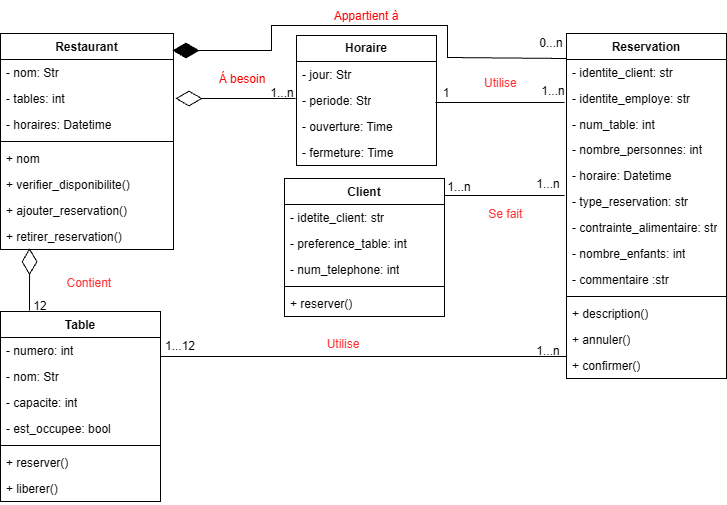

The diagram above was exported from draw.io. Its source (the exported page's mxGraphModel, read from the mxfile embedded in the PNG):
<mxGraphModel dx="786" dy="425" grid="0" gridSize="10" guides="1" tooltips="1" connect="1" arrows="1" fold="1" page="1" pageScale="1" pageWidth="1200" pageHeight="1920" background="light-dark(#FFFFFF,#000000)" math="0" shadow="0">
  <root>
    <mxCell id="0" />
    <mxCell id="1" parent="0" />
    <mxCell id="BQtO1h_HiYfyLS4px5h8-9" parent="1" style="swimlane;fontStyle=1;align=center;verticalAlign=top;childLayout=stackLayout;horizontal=1;startSize=26;horizontalStack=0;resizeParent=1;resizeParentMax=0;resizeLast=0;collapsible=1;marginBottom=0;whiteSpace=wrap;html=1;" value="Client" vertex="1">
      <mxGeometry height="138" width="160" x="339" y="193" as="geometry">
        <mxRectangle height="26" width="95" x="311" y="55" as="alternateBounds" />
      </mxGeometry>
    </mxCell>
    <mxCell id="BQtO1h_HiYfyLS4px5h8-10" parent="BQtO1h_HiYfyLS4px5h8-9" style="text;strokeColor=none;fillColor=none;align=left;verticalAlign=top;spacingLeft=4;spacingRight=4;overflow=hidden;rotatable=0;points=[[0,0.5],[1,0.5]];portConstraint=eastwest;whiteSpace=wrap;html=1;" value="- idetite_client: str" vertex="1">
      <mxGeometry height="26" width="160" y="26" as="geometry" />
    </mxCell>
    <mxCell id="BQtO1h_HiYfyLS4px5h8-26" parent="BQtO1h_HiYfyLS4px5h8-9" style="text;strokeColor=none;fillColor=none;align=left;verticalAlign=top;spacingLeft=4;spacingRight=4;overflow=hidden;rotatable=0;points=[[0,0.5],[1,0.5]];portConstraint=eastwest;whiteSpace=wrap;html=1;" value="- preference_table: int" vertex="1">
      <mxGeometry height="26" width="160" y="52" as="geometry" />
    </mxCell>
    <mxCell id="BQtO1h_HiYfyLS4px5h8-25" parent="BQtO1h_HiYfyLS4px5h8-9" style="text;strokeColor=none;fillColor=none;align=left;verticalAlign=top;spacingLeft=4;spacingRight=4;overflow=hidden;rotatable=0;points=[[0,0.5],[1,0.5]];portConstraint=eastwest;whiteSpace=wrap;html=1;" value="- num_telephone: int" vertex="1">
      <mxGeometry height="26" width="160" y="78" as="geometry" />
    </mxCell>
    <mxCell id="BQtO1h_HiYfyLS4px5h8-11" parent="BQtO1h_HiYfyLS4px5h8-9" style="line;strokeWidth=1;fillColor=none;align=left;verticalAlign=middle;spacingTop=-1;spacingLeft=3;spacingRight=3;rotatable=0;labelPosition=right;points=[];portConstraint=eastwest;strokeColor=inherit;" value="" vertex="1">
      <mxGeometry height="8" width="160" y="104" as="geometry" />
    </mxCell>
    <mxCell id="BQtO1h_HiYfyLS4px5h8-12" parent="BQtO1h_HiYfyLS4px5h8-9" style="text;strokeColor=none;fillColor=none;align=left;verticalAlign=top;spacingLeft=4;spacingRight=4;overflow=hidden;rotatable=0;points=[[0,0.5],[1,0.5]];portConstraint=eastwest;whiteSpace=wrap;html=1;" value="+ reserver()" vertex="1">
      <mxGeometry height="26" width="160" y="112" as="geometry" />
    </mxCell>
    <mxCell id="BQtO1h_HiYfyLS4px5h8-13" parent="1" style="swimlane;fontStyle=1;align=center;verticalAlign=top;childLayout=stackLayout;horizontal=1;startSize=26;horizontalStack=0;resizeParent=1;resizeParentMax=0;resizeLast=0;collapsible=1;marginBottom=0;whiteSpace=wrap;html=1;" value="Restaurant" vertex="1">
      <mxGeometry height="216" width="173" x="55" y="48" as="geometry">
        <mxRectangle height="26" width="94" x="533" y="36" as="alternateBounds" />
      </mxGeometry>
    </mxCell>
    <mxCell id="BQtO1h_HiYfyLS4px5h8-14" parent="BQtO1h_HiYfyLS4px5h8-13" style="text;strokeColor=none;fillColor=none;align=left;verticalAlign=top;spacingLeft=4;spacingRight=4;overflow=hidden;rotatable=0;points=[[0,0.5],[1,0.5]];portConstraint=eastwest;whiteSpace=wrap;html=1;" value="- nom: Str" vertex="1">
      <mxGeometry height="26" width="173" y="26" as="geometry" />
    </mxCell>
    <mxCell id="BQtO1h_HiYfyLS4px5h8-30" parent="BQtO1h_HiYfyLS4px5h8-13" style="text;strokeColor=none;fillColor=none;align=left;verticalAlign=top;spacingLeft=4;spacingRight=4;overflow=hidden;rotatable=0;points=[[0,0.5],[1,0.5]];portConstraint=eastwest;whiteSpace=wrap;html=1;" value="- tables: int" vertex="1">
      <mxGeometry height="26" width="173" y="52" as="geometry" />
    </mxCell>
    <mxCell id="BQtO1h_HiYfyLS4px5h8-29" parent="BQtO1h_HiYfyLS4px5h8-13" style="text;strokeColor=none;fillColor=none;align=left;verticalAlign=top;spacingLeft=4;spacingRight=4;overflow=hidden;rotatable=0;points=[[0,0.5],[1,0.5]];portConstraint=eastwest;whiteSpace=wrap;html=1;" value="- horaires: Datetime" vertex="1">
      <mxGeometry height="26" width="173" y="78" as="geometry" />
    </mxCell>
    <mxCell id="BQtO1h_HiYfyLS4px5h8-15" parent="BQtO1h_HiYfyLS4px5h8-13" style="line;strokeWidth=1;fillColor=none;align=left;verticalAlign=middle;spacingTop=-1;spacingLeft=3;spacingRight=3;rotatable=0;labelPosition=right;points=[];portConstraint=eastwest;strokeColor=inherit;" value="" vertex="1">
      <mxGeometry height="8" width="173" y="104" as="geometry" />
    </mxCell>
    <mxCell id="Wj6qxKzkr3X9TrHuKAtO-3" parent="BQtO1h_HiYfyLS4px5h8-13" style="text;strokeColor=none;fillColor=none;align=left;verticalAlign=top;spacingLeft=4;spacingRight=4;overflow=hidden;rotatable=0;points=[[0,0.5],[1,0.5]];portConstraint=eastwest;whiteSpace=wrap;html=1;" value="+ nom" vertex="1">
      <mxGeometry height="26" width="173" y="112" as="geometry" />
    </mxCell>
    <mxCell id="BQtO1h_HiYfyLS4px5h8-34" parent="BQtO1h_HiYfyLS4px5h8-13" style="text;strokeColor=none;fillColor=none;align=left;verticalAlign=top;spacingLeft=4;spacingRight=4;overflow=hidden;rotatable=0;points=[[0,0.5],[1,0.5]];portConstraint=eastwest;whiteSpace=wrap;html=1;" value="+ verifier_disponibilite(&lt;span style=&quot;background-color: transparent; color: light-dark(rgb(0, 0, 0), rgb(255, 255, 255));&quot;&gt;)&lt;/span&gt;" vertex="1">
      <mxGeometry height="26" width="173" y="138" as="geometry" />
    </mxCell>
    <mxCell id="BQtO1h_HiYfyLS4px5h8-47" parent="BQtO1h_HiYfyLS4px5h8-13" style="text;strokeColor=none;fillColor=none;align=left;verticalAlign=top;spacingLeft=4;spacingRight=4;overflow=hidden;rotatable=0;points=[[0,0.5],[1,0.5]];portConstraint=eastwest;whiteSpace=wrap;html=1;" value="+ ajouter_reservation(&lt;span style=&quot;background-color: transparent; color: light-dark(rgb(0, 0, 0), rgb(255, 255, 255));&quot;&gt;)&lt;/span&gt;" vertex="1">
      <mxGeometry height="26" width="173" y="164" as="geometry" />
    </mxCell>
    <mxCell id="BQtO1h_HiYfyLS4px5h8-57" parent="BQtO1h_HiYfyLS4px5h8-13" style="text;strokeColor=none;fillColor=none;align=left;verticalAlign=top;spacingLeft=4;spacingRight=4;overflow=hidden;rotatable=0;points=[[0,0.5],[1,0.5]];portConstraint=eastwest;whiteSpace=wrap;html=1;" value="+ retirer_reservation()" vertex="1">
      <mxGeometry height="26" width="173" y="190" as="geometry" />
    </mxCell>
    <mxCell id="BQtO1h_HiYfyLS4px5h8-40" parent="1" style="swimlane;fontStyle=1;align=center;verticalAlign=top;childLayout=stackLayout;horizontal=1;startSize=26;horizontalStack=0;resizeParent=1;resizeParentMax=0;resizeLast=0;collapsible=1;marginBottom=0;whiteSpace=wrap;html=1;" value="Table" vertex="1">
      <mxGeometry height="190" width="160" x="55" y="326" as="geometry" />
    </mxCell>
    <mxCell id="BQtO1h_HiYfyLS4px5h8-41" parent="BQtO1h_HiYfyLS4px5h8-40" style="text;strokeColor=none;fillColor=none;align=left;verticalAlign=top;spacingLeft=4;spacingRight=4;overflow=hidden;rotatable=0;points=[[0,0.5],[1,0.5]];portConstraint=eastwest;whiteSpace=wrap;html=1;" value="- numero: int" vertex="1">
      <mxGeometry height="26" width="160" y="26" as="geometry" />
    </mxCell>
    <mxCell id="BQtO1h_HiYfyLS4px5h8-51" parent="BQtO1h_HiYfyLS4px5h8-40" style="text;strokeColor=none;fillColor=none;align=left;verticalAlign=top;spacingLeft=4;spacingRight=4;overflow=hidden;rotatable=0;points=[[0,0.5],[1,0.5]];portConstraint=eastwest;whiteSpace=wrap;html=1;" value="- nom: Str" vertex="1">
      <mxGeometry height="26" width="160" y="52" as="geometry" />
    </mxCell>
    <mxCell id="BQtO1h_HiYfyLS4px5h8-50" parent="BQtO1h_HiYfyLS4px5h8-40" style="text;strokeColor=none;fillColor=none;align=left;verticalAlign=top;spacingLeft=4;spacingRight=4;overflow=hidden;rotatable=0;points=[[0,0.5],[1,0.5]];portConstraint=eastwest;whiteSpace=wrap;html=1;" value="- capacite: int" vertex="1">
      <mxGeometry height="26" width="160" y="78" as="geometry" />
    </mxCell>
    <mxCell id="BQtO1h_HiYfyLS4px5h8-49" parent="BQtO1h_HiYfyLS4px5h8-40" style="text;strokeColor=none;fillColor=none;align=left;verticalAlign=top;spacingLeft=4;spacingRight=4;overflow=hidden;rotatable=0;points=[[0,0.5],[1,0.5]];portConstraint=eastwest;whiteSpace=wrap;html=1;" value="- est_occupee: bool" vertex="1">
      <mxGeometry height="26" width="160" y="104" as="geometry" />
    </mxCell>
    <mxCell id="BQtO1h_HiYfyLS4px5h8-42" parent="BQtO1h_HiYfyLS4px5h8-40" style="line;strokeWidth=1;fillColor=none;align=left;verticalAlign=middle;spacingTop=-1;spacingLeft=3;spacingRight=3;rotatable=0;labelPosition=right;points=[];portConstraint=eastwest;strokeColor=inherit;" value="" vertex="1">
      <mxGeometry height="8" width="160" y="130" as="geometry" />
    </mxCell>
    <mxCell id="BQtO1h_HiYfyLS4px5h8-43" parent="BQtO1h_HiYfyLS4px5h8-40" style="text;strokeColor=none;fillColor=none;align=left;verticalAlign=top;spacingLeft=4;spacingRight=4;overflow=hidden;rotatable=0;points=[[0,0.5],[1,0.5]];portConstraint=eastwest;whiteSpace=wrap;html=1;" value="+ reserver()" vertex="1">
      <mxGeometry height="26" width="160" y="138" as="geometry" />
    </mxCell>
    <mxCell id="BQtO1h_HiYfyLS4px5h8-56" parent="BQtO1h_HiYfyLS4px5h8-40" style="text;strokeColor=none;fillColor=none;align=left;verticalAlign=top;spacingLeft=4;spacingRight=4;overflow=hidden;rotatable=0;points=[[0,0.5],[1,0.5]];portConstraint=eastwest;whiteSpace=wrap;html=1;" value="+ liberer()" vertex="1">
      <mxGeometry height="26" width="160" y="164" as="geometry" />
    </mxCell>
    <mxCell id="BQtO1h_HiYfyLS4px5h8-62" parent="1" style="swimlane;fontStyle=0;childLayout=stackLayout;horizontal=1;startSize=26;fillColor=none;horizontalStack=0;resizeParent=1;resizeParentMax=0;resizeLast=0;collapsible=1;marginBottom=0;whiteSpace=wrap;html=1;" value="&lt;span style=&quot;font-weight: 700;&quot;&gt;Horaire&lt;/span&gt;" vertex="1">
      <mxGeometry height="130" width="140" x="351" y="50" as="geometry" />
    </mxCell>
    <mxCell id="BQtO1h_HiYfyLS4px5h8-63" parent="BQtO1h_HiYfyLS4px5h8-62" style="text;strokeColor=none;fillColor=none;align=left;verticalAlign=top;spacingLeft=4;spacingRight=4;overflow=hidden;rotatable=0;points=[[0,0.5],[1,0.5]];portConstraint=eastwest;whiteSpace=wrap;html=1;" value="- jour: Str&amp;nbsp;" vertex="1">
      <mxGeometry height="26" width="140" y="26" as="geometry" />
    </mxCell>
    <mxCell id="BQtO1h_HiYfyLS4px5h8-64" parent="BQtO1h_HiYfyLS4px5h8-62" style="text;strokeColor=none;fillColor=none;align=left;verticalAlign=top;spacingLeft=4;spacingRight=4;overflow=hidden;rotatable=0;points=[[0,0.5],[1,0.5]];portConstraint=eastwest;whiteSpace=wrap;html=1;" value="- periode: Str" vertex="1">
      <mxGeometry height="26" width="140" y="52" as="geometry" />
    </mxCell>
    <mxCell id="BQtO1h_HiYfyLS4px5h8-65" parent="BQtO1h_HiYfyLS4px5h8-62" style="text;strokeColor=none;fillColor=none;align=left;verticalAlign=top;spacingLeft=4;spacingRight=4;overflow=hidden;rotatable=0;points=[[0,0.5],[1,0.5]];portConstraint=eastwest;whiteSpace=wrap;html=1;" value="- ouverture: Time" vertex="1">
      <mxGeometry height="26" width="140" y="78" as="geometry" />
    </mxCell>
    <mxCell id="BQtO1h_HiYfyLS4px5h8-66" parent="BQtO1h_HiYfyLS4px5h8-62" style="text;strokeColor=none;fillColor=none;align=left;verticalAlign=top;spacingLeft=4;spacingRight=4;overflow=hidden;rotatable=0;points=[[0,0.5],[1,0.5]];portConstraint=eastwest;whiteSpace=wrap;html=1;" value="- fermeture: Time" vertex="1">
      <mxGeometry height="26" width="140" y="104" as="geometry" />
    </mxCell>
    <mxCell id="BQtO1h_HiYfyLS4px5h8-5" parent="1" style="swimlane;fontStyle=1;align=center;verticalAlign=top;childLayout=stackLayout;horizontal=1;startSize=26;horizontalStack=0;resizeParent=1;resizeParentMax=0;resizeLast=0;collapsible=1;marginBottom=0;whiteSpace=wrap;html=1;" value="Reservation" vertex="1">
      <mxGeometry height="345" width="160" x="621" y="48" as="geometry" />
    </mxCell>
    <mxCell id="BQtO1h_HiYfyLS4px5h8-6" parent="BQtO1h_HiYfyLS4px5h8-5" style="text;strokeColor=none;fillColor=none;align=left;verticalAlign=top;spacingLeft=4;spacingRight=4;overflow=hidden;rotatable=0;points=[[0,0.5],[1,0.5]];portConstraint=eastwest;whiteSpace=wrap;html=1;" value="- identite_client: str" vertex="1">
      <mxGeometry height="26" width="160" y="26" as="geometry" />
    </mxCell>
    <mxCell id="BQtO1h_HiYfyLS4px5h8-24" parent="BQtO1h_HiYfyLS4px5h8-5" style="text;strokeColor=none;fillColor=none;align=left;verticalAlign=top;spacingLeft=4;spacingRight=4;overflow=hidden;rotatable=0;points=[[0,0.5],[1,0.5]];portConstraint=eastwest;whiteSpace=wrap;html=1;" value="- identite_employe: str" vertex="1">
      <mxGeometry height="26" width="160" y="52" as="geometry" />
    </mxCell>
    <mxCell id="BQtO1h_HiYfyLS4px5h8-18" parent="BQtO1h_HiYfyLS4px5h8-5" style="text;strokeColor=none;fillColor=none;align=left;verticalAlign=top;spacingLeft=4;spacingRight=4;overflow=hidden;rotatable=0;points=[[0,0.5],[1,0.5]];portConstraint=eastwest;whiteSpace=wrap;html=1;" value="- num_table: int" vertex="1">
      <mxGeometry height="25" width="160" y="78" as="geometry" />
    </mxCell>
    <mxCell id="BQtO1h_HiYfyLS4px5h8-17" parent="BQtO1h_HiYfyLS4px5h8-5" style="text;strokeColor=none;fillColor=none;align=left;verticalAlign=top;spacingLeft=4;spacingRight=4;overflow=hidden;rotatable=0;points=[[0,0.5],[1,0.5]];portConstraint=eastwest;whiteSpace=wrap;html=1;" value="- nombre_personnes: int" vertex="1">
      <mxGeometry height="26" width="160" y="103" as="geometry" />
    </mxCell>
    <mxCell id="BQtO1h_HiYfyLS4px5h8-21" parent="BQtO1h_HiYfyLS4px5h8-5" style="text;strokeColor=none;fillColor=none;align=left;verticalAlign=top;spacingLeft=4;spacingRight=4;overflow=hidden;rotatable=0;points=[[0,0.5],[1,0.5]];portConstraint=eastwest;whiteSpace=wrap;html=1;" value="- horaire: Datetime&amp;nbsp;&amp;nbsp;" vertex="1">
      <mxGeometry height="26" width="160" y="129" as="geometry" />
    </mxCell>
    <mxCell id="BQtO1h_HiYfyLS4px5h8-20" parent="BQtO1h_HiYfyLS4px5h8-5" style="text;strokeColor=none;fillColor=none;align=left;verticalAlign=top;spacingLeft=4;spacingRight=4;overflow=hidden;rotatable=0;points=[[0,0.5],[1,0.5]];portConstraint=eastwest;whiteSpace=wrap;html=1;" value="- type_reservation: str" vertex="1">
      <mxGeometry height="26" width="160" y="155" as="geometry" />
    </mxCell>
    <mxCell id="BQtO1h_HiYfyLS4px5h8-19" parent="BQtO1h_HiYfyLS4px5h8-5" style="text;strokeColor=none;fillColor=none;align=left;verticalAlign=top;spacingLeft=4;spacingRight=4;overflow=hidden;rotatable=0;points=[[0,0.5],[1,0.5]];portConstraint=eastwest;whiteSpace=wrap;html=1;" value="- contrainte_alimentaire: str" vertex="1">
      <mxGeometry height="26" width="160" y="181" as="geometry" />
    </mxCell>
    <mxCell id="BQtO1h_HiYfyLS4px5h8-23" parent="BQtO1h_HiYfyLS4px5h8-5" style="text;strokeColor=none;fillColor=none;align=left;verticalAlign=top;spacingLeft=4;spacingRight=4;overflow=hidden;rotatable=0;points=[[0,0.5],[1,0.5]];portConstraint=eastwest;whiteSpace=wrap;html=1;" value="- nombre_enfants: int" vertex="1">
      <mxGeometry height="26" width="160" y="207" as="geometry" />
    </mxCell>
    <mxCell id="BQtO1h_HiYfyLS4px5h8-22" parent="BQtO1h_HiYfyLS4px5h8-5" style="text;strokeColor=none;fillColor=none;align=left;verticalAlign=top;spacingLeft=4;spacingRight=4;overflow=hidden;rotatable=0;points=[[0,0.5],[1,0.5]];portConstraint=eastwest;whiteSpace=wrap;html=1;" value="- commentaire :str" vertex="1">
      <mxGeometry height="26" width="160" y="233" as="geometry" />
    </mxCell>
    <mxCell id="BQtO1h_HiYfyLS4px5h8-7" parent="BQtO1h_HiYfyLS4px5h8-5" style="line;strokeWidth=1;fillColor=none;align=left;verticalAlign=middle;spacingTop=-1;spacingLeft=3;spacingRight=3;rotatable=0;labelPosition=right;points=[];portConstraint=eastwest;strokeColor=inherit;" value="" vertex="1">
      <mxGeometry height="8" width="160" y="259" as="geometry" />
    </mxCell>
    <mxCell id="BQtO1h_HiYfyLS4px5h8-8" parent="BQtO1h_HiYfyLS4px5h8-5" style="text;strokeColor=none;fillColor=none;align=left;verticalAlign=top;spacingLeft=4;spacingRight=4;overflow=hidden;rotatable=0;points=[[0,0.5],[1,0.5]];portConstraint=eastwest;whiteSpace=wrap;html=1;" value="+ description()" vertex="1">
      <mxGeometry height="26" width="160" y="267" as="geometry" />
    </mxCell>
    <mxCell id="BQtO1h_HiYfyLS4px5h8-68" parent="BQtO1h_HiYfyLS4px5h8-5" style="text;strokeColor=none;fillColor=none;align=left;verticalAlign=top;spacingLeft=4;spacingRight=4;overflow=hidden;rotatable=0;points=[[0,0.5],[1,0.5]];portConstraint=eastwest;whiteSpace=wrap;html=1;" value="+ annuler()" vertex="1">
      <mxGeometry height="26" width="160" y="293" as="geometry" />
    </mxCell>
    <mxCell id="BQtO1h_HiYfyLS4px5h8-69" parent="BQtO1h_HiYfyLS4px5h8-5" style="text;strokeColor=none;fillColor=none;align=left;verticalAlign=top;spacingLeft=4;spacingRight=4;overflow=hidden;rotatable=0;points=[[0,0.5],[1,0.5]];portConstraint=eastwest;whiteSpace=wrap;html=1;" value="+ confirmer()" vertex="1">
      <mxGeometry height="26" width="160" y="319" as="geometry" />
    </mxCell>
    <mxCell id="BQtO1h_HiYfyLS4px5h8-84" parent="1" style="line;strokeWidth=1;fillColor=none;align=left;verticalAlign=middle;spacingTop=-1;spacingLeft=3;spacingRight=3;rotatable=0;labelPosition=right;points=[];portConstraint=eastwest;strokeColor=inherit;" value="" vertex="1">
      <mxGeometry height="8" width="129" x="490" y="113" as="geometry" />
    </mxCell>
    <mxCell id="BQtO1h_HiYfyLS4px5h8-89" parent="1" style="line;strokeWidth=1;fillColor=none;align=left;verticalAlign=middle;spacingTop=-1;spacingLeft=3;spacingRight=3;rotatable=0;labelPosition=right;points=[];portConstraint=eastwest;strokeColor=inherit;" value="" vertex="1">
      <mxGeometry height="8" width="120" x="499" y="206" as="geometry" />
    </mxCell>
    <mxCell id="BQtO1h_HiYfyLS4px5h8-90" parent="1" style="text;html=1;whiteSpace=wrap;strokeColor=none;fillColor=none;align=center;verticalAlign=middle;rounded=0;" value="1...n" vertex="1">
      <mxGeometry height="30" width="60" x="484" y="187" as="geometry" />
    </mxCell>
    <mxCell id="BQtO1h_HiYfyLS4px5h8-92" parent="1" style="line;strokeWidth=1;fillColor=none;align=left;verticalAlign=middle;spacingTop=-1;spacingLeft=3;spacingRight=3;rotatable=0;labelPosition=right;points=[];portConstraint=eastwest;strokeColor=inherit;" value="" vertex="1">
      <mxGeometry height="44" width="406" x="215" y="349" as="geometry" />
    </mxCell>
    <mxCell id="BQtO1h_HiYfyLS4px5h8-93" parent="1" style="text;html=1;whiteSpace=wrap;strokeColor=none;fillColor=none;align=center;verticalAlign=middle;rounded=0;" value="1...12" vertex="1">
      <mxGeometry height="30" width="60" x="205" y="346" as="geometry" />
    </mxCell>
    <mxCell id="bbYy5pCHz8EYYf_izeuN-4" parent="1" style="text;html=1;whiteSpace=wrap;strokeColor=none;fillColor=none;align=center;verticalAlign=middle;rounded=0;" value="1...n" vertex="1">
      <mxGeometry height="30" width="60" x="573" y="351" as="geometry" />
    </mxCell>
    <mxCell id="bbYy5pCHz8EYYf_izeuN-5" parent="1" style="text;html=1;whiteSpace=wrap;strokeColor=none;fillColor=none;align=center;verticalAlign=middle;rounded=0;" value="&lt;div&gt;&lt;span style=&quot;color: light-dark(rgb(255, 51, 51), rgb(255, 0, 0)); background-color: transparent;&quot;&gt;Utilise&lt;/span&gt;&lt;/div&gt;" vertex="1">
      <mxGeometry height="30" width="202" x="297" y="344" as="geometry" />
    </mxCell>
    <mxCell id="bbYy5pCHz8EYYf_izeuN-7" parent="1" style="text;html=1;whiteSpace=wrap;strokeColor=none;fillColor=none;align=center;verticalAlign=middle;rounded=0;" value="1...n" vertex="1">
      <mxGeometry height="30" width="60" x="573" y="184" as="geometry" />
    </mxCell>
    <mxCell id="bbYy5pCHz8EYYf_izeuN-8" parent="1" style="text;html=1;whiteSpace=wrap;strokeColor=none;fillColor=none;align=center;verticalAlign=middle;rounded=0;" value="1...n" vertex="1">
      <mxGeometry height="30" width="60" x="578" y="91" as="geometry" />
    </mxCell>
    <mxCell id="bbYy5pCHz8EYYf_izeuN-9" parent="1" style="text;html=1;whiteSpace=wrap;strokeColor=none;fillColor=none;align=center;verticalAlign=middle;rounded=0;" value="0...n" vertex="1">
      <mxGeometry height="30" width="60" x="576" y="43" as="geometry" />
    </mxCell>
    <mxCell id="bbYy5pCHz8EYYf_izeuN-10" parent="1" style="text;html=1;whiteSpace=wrap;strokeColor=none;fillColor=none;align=center;verticalAlign=middle;rounded=0;" value="1" vertex="1">
      <mxGeometry height="30" width="60" x="471" y="93" as="geometry" />
    </mxCell>
    <mxCell id="bbYy5pCHz8EYYf_izeuN-13" parent="1" style="text;html=1;whiteSpace=wrap;align=center;verticalAlign=middle;rounded=0;" value="&lt;font style=&quot;color: light-dark(rgb(255, 0, 0), rgb(255, 0, 0));&quot;&gt;A&lt;/font&gt;&lt;span style=&quot;color: light-dark(rgb(255, 0, 0), rgb(255, 0, 0)); background-color: transparent;&quot;&gt;ppartient à&lt;/span&gt;" vertex="1">
      <mxGeometry height="30" width="253.5" x="294.25" y="16" as="geometry" />
    </mxCell>
    <mxCell id="bbYy5pCHz8EYYf_izeuN-14" parent="1" style="text;html=1;whiteSpace=wrap;strokeColor=none;fillColor=none;align=center;verticalAlign=middle;rounded=0;" value="&lt;font style=&quot;color: light-dark(rgb(255, 0, 0), rgb(255, 0, 0));&quot;&gt;Á besoin&lt;/font&gt;" vertex="1">
      <mxGeometry height="30" width="126" x="234" y="79" as="geometry" />
    </mxCell>
    <mxCell id="bbYy5pCHz8EYYf_izeuN-15" parent="1" style="text;html=1;whiteSpace=wrap;strokeColor=none;fillColor=none;align=center;verticalAlign=middle;rounded=0;" value="&lt;font style=&quot;color: light-dark(rgb(255, 51, 51), rgb(255, 0, 0));&quot;&gt;Contient&amp;nbsp;&lt;/font&gt;" vertex="1">
      <mxGeometry height="39" width="127" x="82" y="278" as="geometry" />
    </mxCell>
    <mxCell id="bbYy5pCHz8EYYf_izeuN-20" parent="1" style="text;html=1;whiteSpace=wrap;strokeColor=none;fillColor=none;align=center;verticalAlign=middle;rounded=0;" value="12" vertex="1">
      <mxGeometry height="30" width="60" x="65" y="306" as="geometry" />
    </mxCell>
    <mxCell id="bbYy5pCHz8EYYf_izeuN-21" edge="1" parent="1" source="bbYy5pCHz8EYYf_izeuN-9" style="endArrow=diamondThin;endFill=1;endSize=24;html=1;rounded=0;exitX=0.75;exitY=1;exitDx=0;exitDy=0;" value="">
      <mxGeometry relative="1" width="160" as="geometry">
        <Array as="points">
          <mxPoint x="502" y="72" />
          <mxPoint x="502" y="40" />
          <mxPoint x="326" y="40" />
          <mxPoint x="326" y="65" />
        </Array>
        <mxPoint x="261" y="231" as="sourcePoint" />
        <mxPoint x="227" y="65" as="targetPoint" />
      </mxGeometry>
    </mxCell>
    <mxCell id="bbYy5pCHz8EYYf_izeuN-25" edge="1" parent="1" style="endArrow=diamondThin;endFill=0;endSize=24;html=1;rounded=0;" value="">
      <mxGeometry relative="1" width="160" as="geometry">
        <mxPoint x="350" y="113" as="sourcePoint" />
        <mxPoint x="230" y="113" as="targetPoint" />
      </mxGeometry>
    </mxCell>
    <mxCell id="bbYy5pCHz8EYYf_izeuN-12" parent="1" style="text;html=1;whiteSpace=wrap;strokeColor=none;fillColor=none;align=center;verticalAlign=middle;rounded=0;" value="1...n" vertex="1">
      <mxGeometry height="30" width="140" x="267" y="93" as="geometry" />
    </mxCell>
    <mxCell id="bbYy5pCHz8EYYf_izeuN-26" parent="1" style="text;html=1;whiteSpace=wrap;strokeColor=none;fillColor=none;align=center;verticalAlign=middle;rounded=0;" value="&lt;font style=&quot;color: light-dark(rgb(255, 51, 51), rgb(255, 0, 0));&quot;&gt;S&lt;/font&gt;&lt;span style=&quot;color: light-dark(rgb(255, 51, 51), rgb(255, 0, 0)); background-color: transparent;&quot;&gt;e fait&amp;nbsp;&lt;/span&gt;" vertex="1">
      <mxGeometry height="30" width="118" x="503" y="214" as="geometry" />
    </mxCell>
    <mxCell id="bbYy5pCHz8EYYf_izeuN-28" parent="1" style="text;html=1;whiteSpace=wrap;strokeColor=none;fillColor=none;align=center;verticalAlign=middle;rounded=0;" value="&lt;font style=&quot;color: light-dark(rgb(255, 51, 51), rgb(255, 0, 0));&quot;&gt;Utilise&amp;nbsp;&lt;/font&gt;" vertex="1">
      <mxGeometry height="30" width="140" x="487" y="83" as="geometry" />
    </mxCell>
    <mxCell id="bbYy5pCHz8EYYf_izeuN-31" edge="1" parent="1" style="endArrow=diamondThin;endFill=0;endSize=24;html=1;rounded=0;entryX=0.168;entryY=0.949;entryDx=0;entryDy=0;entryPerimeter=0;" target="BQtO1h_HiYfyLS4px5h8-57" value="">
      <mxGeometry relative="1" width="160" as="geometry">
        <mxPoint x="84" y="325" as="sourcePoint" />
        <mxPoint x="94" y="249" as="targetPoint" />
      </mxGeometry>
    </mxCell>
  </root>
</mxGraphModel>